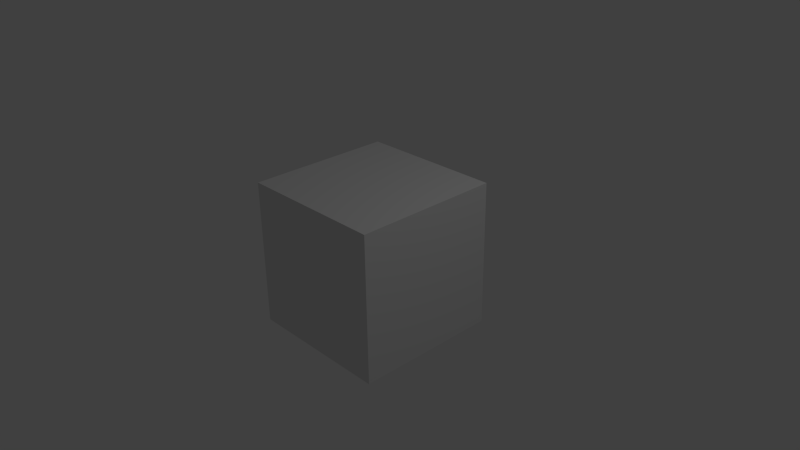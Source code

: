 # Source: bgetest.blend  (saved by Blender 2.62.0; exported with 4.5.12 LTS)
import bpy
from mathutils import Matrix  # noqa: F401  (used for matrix-valued properties, if any)

bpy.ops.wm.read_factory_settings(use_empty=True)
scene = bpy.context.scene
scene.name = 'Scene'

# ---- collections
col_collection_1 = bpy.data.collections.new('Collection 1'); scene.collection.children.link(col_collection_1)

# ---- world
world_world = bpy.data.worlds.new('World'); scene.world = world_world
world_world.color = (0.05088, 0.05088, 0.05088)
world_world.use_sun_shadow = False
world_world.sun_shadow_jitter_overblur = 0.0
world_world.cycles.sampling_method = 'MANUAL'
world_world.cycles.sample_map_resolution = 256

# ---- cameras
cam_camera = bpy.data.cameras.new('Camera')
cam_camera.clip_end = 100.0
cam_camera.lens = 35.0
cam_camera.sensor_width = 32.0
cam_camera.sensor_height = 18.0
cam_camera.ortho_scale = 7.314
cam_camera.dof.focus_distance = 0.0
cam_camera.dof.aperture_fstop = 128.0

# ---- lights
light_lamp = bpy.data.lights.new('Lamp', 'POINT')
light_lamp.transmission_factor = 0.0
light_lamp.cutoff_distance = 30.0
light_lamp.energy = 100.0
light_lamp.shadow_buffer_clip_start = 1.001
light_lamp.shadow_soft_size = 1.0
light_lamp.shadow_maximum_resolution = 0.006
light_lamp.use_absolute_resolution = True
light_lamp.cycles.use_multiple_importance_sampling = False

# ---- meshes
me_cube = bpy.data.meshes.new('Cube')
me_cube.from_pydata([(1.0, 1.0, -1.0), (1.0, -1.0, -1.0), (-1.0, -1.0, -1.0), (-1.0, 1.0, -1.0), (1.0, 1.0, 1.0), (1.0, -1.0, 1.0), (-1.0, -1.0, 1.0), (-1.0, 1.0, 1.0)], [], [(0, 1, 2, 3), (4, 7, 6, 5), (0, 4, 5, 1), (1, 5, 6, 2), (2, 6, 7, 3), (4, 0, 3, 7)])
me_cube.materials.append(None)
me_cube.use_remesh_preserve_volume = False
me_cube.use_remesh_preserve_attributes = False
me_cube.use_mirror_vertex_groups = False
me_cube.update()
me_do_not_delete = bpy.data.meshes.new('DO_NOT_DELETE')
me_do_not_delete.from_pydata([], [], [])
me_do_not_delete.materials.append(None)
me_do_not_delete.use_remesh_preserve_volume = False
me_do_not_delete.use_remesh_preserve_attributes = False
me_do_not_delete.use_mirror_vertex_groups = False
me_do_not_delete.update()

# ---- objects
ob_cube = bpy.data.objects.new('Cube', me_cube)
ob_do_not_delete = bpy.data.objects.new('DO_NOT_DELETE', me_do_not_delete)
ob_lamp = bpy.data.objects.new('Lamp', light_lamp)
ob_camera = bpy.data.objects.new('Camera', cam_camera)

# ---- transforms, parenting, visibility, modifiers, constraints
ob_cube.location = (0.0, 0.0, 0.0)
ob_cube.lineart.crease_threshold = 0.0
ob_do_not_delete.location = (0.0, 0.0, 0.0)
ob_do_not_delete.lock_rotations_4d = False
ob_do_not_delete.empty_display_type = 'ARROWS'
ob_do_not_delete.hide_viewport = True
ob_do_not_delete.hide_select = True
ob_do_not_delete.hide_render = True
ob_do_not_delete.lineart.crease_threshold = 0.0
ob_lamp.location = (4.076, 1.005, 5.904)
ob_lamp.rotation_euler = (0.6503, 0.05522, 1.866)
ob_lamp.lock_rotations_4d = False
ob_lamp.empty_display_type = 'ARROWS'
ob_lamp.color = (0.0, 0.0, 0.0, 0.0)
ob_lamp.lineart.crease_threshold = 0.0
ob_camera.location = (7.481, -6.508, 5.344)
ob_camera.rotation_euler = (1.109, 0.01082, 0.8149)
ob_camera.lock_rotations_4d = False
ob_camera.empty_display_type = 'ARROWS'
ob_camera.color = (0.0, 0.0, 0.0, 0.0)
ob_camera.display_type = 'WIRE'
ob_camera.lineart.crease_threshold = 0.0

# ---- collection membership
col_collection_1.objects.link(ob_cube)
col_collection_1.objects.link(ob_do_not_delete)
col_collection_1.objects.link(ob_lamp)
col_collection_1.objects.link(ob_camera)

# ---- scene / render settings (as saved in the file)
scene.camera = ob_camera
scene.frame_start = 1; scene.frame_end = 250; scene.frame_set(1)
scene.render.engine = 'BLENDER_EEVEE_NEXT'
scene.render.image_settings.color_mode = 'RGB'
scene.render.image_settings.compression = 90
scene.render.resolution_percentage = 50
scene.render.dither_intensity = 0.0
scene.render.bake_margin = 2
scene.render.bake_bias = 0.0
scene.cycles.use_denoising = False
scene.cycles.samples = 10
scene.cycles.sampling_pattern = 'TABULATED_SOBOL'
scene.cycles.light_sampling_threshold = 0.0
scene.cycles.use_adaptive_sampling = False
scene.cycles.use_light_tree = False
scene.cycles.blur_glossy = 0.0
scene.cycles.volume_bounces = 1
scene.cycles.pixel_filter_type = 'GAUSSIAN'
scene.cycles.sample_clamp_indirect = 0.0
scene.view_settings.view_transform = 'Standard'
bpy.context.view_layer.update()
